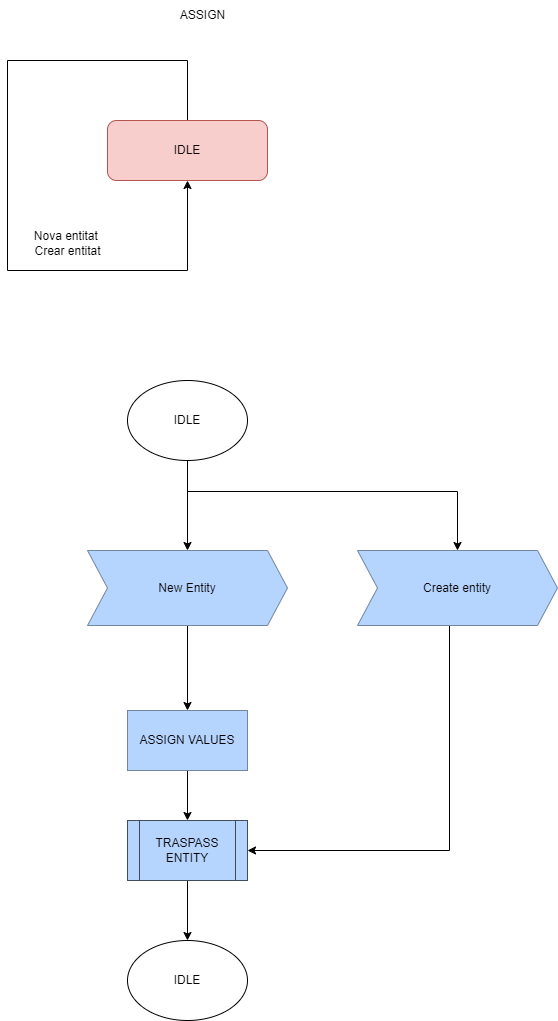

The diagram above was exported from draw.io. Its source (the exported page's mxGraphModel, read from the mxfile embedded in the PNG):
<mxGraphModel dx="2261" dy="780" grid="1" gridSize="10" guides="1" tooltips="1" connect="1" arrows="1" fold="1" page="1" pageScale="1" pageWidth="827" pageHeight="1169" math="0" shadow="0">
  <root>
    <mxCell id="0" />
    <mxCell id="1" parent="0" />
    <mxCell id="BbNxiZGDt7ffD6HLOuoA-16" style="edgeStyle=orthogonalEdgeStyle;rounded=0;orthogonalLoop=1;jettySize=auto;html=1;entryX=0.5;entryY=1;entryDx=0;entryDy=0;" parent="1" source="WyQOocS3aOo_lRyX269m-5" target="WyQOocS3aOo_lRyX269m-5" edge="1">
      <mxGeometry relative="1" as="geometry">
        <mxPoint x="-400" y="250" as="targetPoint" />
        <Array as="points">
          <mxPoint x="-400" y="80" />
          <mxPoint x="-580" y="80" />
          <mxPoint x="-580" y="290" />
          <mxPoint x="-400" y="290" />
        </Array>
      </mxGeometry>
    </mxCell>
    <mxCell id="WyQOocS3aOo_lRyX269m-5" value="IDLE" style="rounded=1;whiteSpace=wrap;html=1;fillColor=#f8cecc;strokeColor=#b85450;" parent="1" vertex="1">
      <mxGeometry x="-480" y="140" width="160" height="60" as="geometry" />
    </mxCell>
    <mxCell id="NWj4DQDjp3DsMFbPuijX-3" style="edgeStyle=orthogonalEdgeStyle;rounded=0;orthogonalLoop=1;jettySize=auto;html=1;entryX=0.5;entryY=0;entryDx=0;entryDy=0;" parent="1" source="JP79a7bd1lkBNnU5qIZu-1" target="BbNxiZGDt7ffD6HLOuoA-4" edge="1">
      <mxGeometry relative="1" as="geometry" />
    </mxCell>
    <mxCell id="JP79a7bd1lkBNnU5qIZu-1" value="New Entity" style="shape=step;perimeter=stepPerimeter;whiteSpace=wrap;html=1;fixedSize=1;fillColor=#B5D5FF;strokeColor=#7286A1;" parent="1" vertex="1">
      <mxGeometry x="-500" y="570" width="200" height="75" as="geometry" />
    </mxCell>
    <mxCell id="J6Y28wdbZGk_m_62aAMk-3" style="edgeStyle=orthogonalEdgeStyle;rounded=0;orthogonalLoop=1;jettySize=auto;html=1;" parent="1" source="BbNxiZGDt7ffD6HLOuoA-4" target="J6Y28wdbZGk_m_62aAMk-1" edge="1">
      <mxGeometry relative="1" as="geometry" />
    </mxCell>
    <mxCell id="BbNxiZGDt7ffD6HLOuoA-4" value="ASSIGN VALUES" style="whiteSpace=wrap;html=1;fillColor=#B5D5FF;strokeColor=#7286A1;" parent="1" vertex="1">
      <mxGeometry x="-460" y="730" width="120" height="60" as="geometry" />
    </mxCell>
    <mxCell id="BbNxiZGDt7ffD6HLOuoA-14" value="ASSIGN" style="text;html=1;align=center;verticalAlign=middle;resizable=0;points=[];autosize=1;strokeColor=none;fillColor=none;" parent="1" vertex="1">
      <mxGeometry x="-420" y="20" width="70" height="30" as="geometry" />
    </mxCell>
    <mxCell id="BbNxiZGDt7ffD6HLOuoA-17" value="Nova entitat&amp;nbsp;&lt;br&gt;Crear entitat&lt;br&gt;" style="text;html=1;align=center;verticalAlign=middle;resizable=0;points=[];autosize=1;strokeColor=none;fillColor=none;" parent="1" vertex="1">
      <mxGeometry x="-565" y="243" width="90" height="40" as="geometry" />
    </mxCell>
    <mxCell id="NWj4DQDjp3DsMFbPuijX-2" style="edgeStyle=orthogonalEdgeStyle;rounded=0;orthogonalLoop=1;jettySize=auto;html=1;entryX=0.5;entryY=0;entryDx=0;entryDy=0;" parent="1" source="NWj4DQDjp3DsMFbPuijX-1" target="JP79a7bd1lkBNnU5qIZu-1" edge="1">
      <mxGeometry relative="1" as="geometry" />
    </mxCell>
    <mxCell id="J6Y28wdbZGk_m_62aAMk-6" style="edgeStyle=orthogonalEdgeStyle;rounded=0;orthogonalLoop=1;jettySize=auto;html=1;entryX=0.5;entryY=0;entryDx=0;entryDy=0;" parent="1" target="J6Y28wdbZGk_m_62aAMk-5" edge="1">
      <mxGeometry relative="1" as="geometry">
        <mxPoint x="-400" y="510" as="sourcePoint" />
        <mxPoint x="-130" y="580" as="targetPoint" />
        <Array as="points">
          <mxPoint x="-400" y="511" />
          <mxPoint x="-130" y="511" />
        </Array>
      </mxGeometry>
    </mxCell>
    <mxCell id="NWj4DQDjp3DsMFbPuijX-1" value="IDLE" style="ellipse;whiteSpace=wrap;html=1;" parent="1" vertex="1">
      <mxGeometry x="-460" y="400" width="120" height="80" as="geometry" />
    </mxCell>
    <mxCell id="J6Y28wdbZGk_m_62aAMk-4" style="edgeStyle=orthogonalEdgeStyle;rounded=0;orthogonalLoop=1;jettySize=auto;html=1;entryX=0.5;entryY=0;entryDx=0;entryDy=0;" parent="1" source="J6Y28wdbZGk_m_62aAMk-1" target="J6Y28wdbZGk_m_62aAMk-2" edge="1">
      <mxGeometry relative="1" as="geometry" />
    </mxCell>
    <mxCell id="J6Y28wdbZGk_m_62aAMk-1" value="TRASPASS ENTITY" style="shape=process;whiteSpace=wrap;html=1;backgroundOutline=1;strokeColor=#414C5C;fillColor=#B5D5FF;" parent="1" vertex="1">
      <mxGeometry x="-460" y="840" width="120" height="60" as="geometry" />
    </mxCell>
    <mxCell id="J6Y28wdbZGk_m_62aAMk-2" value="IDLE" style="ellipse;whiteSpace=wrap;html=1;" parent="1" vertex="1">
      <mxGeometry x="-460" y="960" width="120" height="80" as="geometry" />
    </mxCell>
    <mxCell id="J6Y28wdbZGk_m_62aAMk-7" style="edgeStyle=orthogonalEdgeStyle;rounded=0;orthogonalLoop=1;jettySize=auto;html=1;entryX=1;entryY=0.5;entryDx=0;entryDy=0;exitX=0.46;exitY=1;exitDx=0;exitDy=0;exitPerimeter=0;" parent="1" source="J6Y28wdbZGk_m_62aAMk-5" target="J6Y28wdbZGk_m_62aAMk-1" edge="1">
      <mxGeometry relative="1" as="geometry">
        <Array as="points">
          <mxPoint x="-138" y="870" />
        </Array>
      </mxGeometry>
    </mxCell>
    <mxCell id="J6Y28wdbZGk_m_62aAMk-5" value="Create entity" style="shape=step;perimeter=stepPerimeter;whiteSpace=wrap;html=1;fixedSize=1;fillColor=#B5D5FF;strokeColor=#7286A1;" parent="1" vertex="1">
      <mxGeometry x="-230" y="570" width="200" height="75" as="geometry" />
    </mxCell>
  </root>
</mxGraphModel>